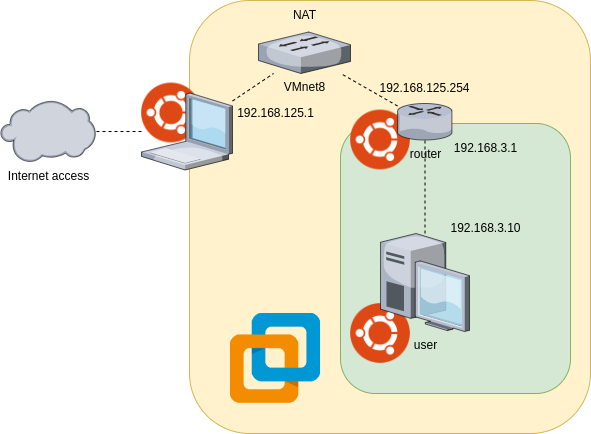

The diagram above was exported from draw.io. Its source (the exported page's mxGraphModel, read from the mxfile embedded in the PNG):
<mxGraphModel dx="1364" dy="843" grid="1" gridSize="10" guides="1" tooltips="1" connect="1" arrows="1" fold="1" page="1" pageScale="1" pageWidth="2336" pageHeight="1654" math="0" shadow="0">
  <root>
    <mxCell id="0" />
    <mxCell id="1" parent="0" />
    <mxCell id="Utn3DfQ9bgWeYKDsCBl_-24" value="" style="rounded=1;whiteSpace=wrap;html=1;fillColor=#fff2cc;strokeColor=#d6b656;" parent="1" vertex="1">
      <mxGeometry x="419" y="487" width="401" height="433" as="geometry" />
    </mxCell>
    <mxCell id="Utn3DfQ9bgWeYKDsCBl_-19" value="" style="rounded=1;whiteSpace=wrap;html=1;fillColor=#d5e8d4;strokeColor=#82b366;" parent="1" vertex="1">
      <mxGeometry x="570" y="610" width="230" height="270" as="geometry" />
    </mxCell>
    <mxCell id="Utn3DfQ9bgWeYKDsCBl_-16" value="" style="shape=image;verticalLabelPosition=bottom;labelBackgroundColor=default;verticalAlign=top;aspect=fixed;imageAspect=0;image=https://upload.wikimedia.org/wikipedia/commons/thumb/a/ab/Logo-ubuntu_cof-orange-hex.svg/2048px-Logo-ubuntu_cof-orange-hex.svg.png;" parent="1" vertex="1">
      <mxGeometry x="371" y="569.5" width="60" height="60" as="geometry" />
    </mxCell>
    <mxCell id="Utn3DfQ9bgWeYKDsCBl_-4" value="" style="shape=image;verticalLabelPosition=bottom;labelBackgroundColor=default;verticalAlign=top;aspect=fixed;imageAspect=0;image=https://upload.wikimedia.org/wikipedia/commons/thumb/a/ab/Logo-ubuntu_cof-orange-hex.svg/2048px-Logo-ubuntu_cof-orange-hex.svg.png;" parent="1" vertex="1">
      <mxGeometry x="580" y="596.5" width="60" height="60" as="geometry" />
    </mxCell>
    <mxCell id="Utn3DfQ9bgWeYKDsCBl_-3" value="" style="shape=image;verticalLabelPosition=bottom;labelBackgroundColor=default;verticalAlign=top;aspect=fixed;imageAspect=0;image=https://upload.wikimedia.org/wikipedia/commons/thumb/a/ab/Logo-ubuntu_cof-orange-hex.svg/2048px-Logo-ubuntu_cof-orange-hex.svg.png;" parent="1" vertex="1">
      <mxGeometry x="580" y="790" width="60" height="60" as="geometry" />
    </mxCell>
    <mxCell id="Utn3DfQ9bgWeYKDsCBl_-1" value="user" style="verticalLabelPosition=bottom;sketch=0;aspect=fixed;html=1;verticalAlign=top;strokeColor=none;align=center;outlineConnect=0;shape=mxgraph.citrix.desktop;" parent="1" vertex="1">
      <mxGeometry x="610" y="720" width="89" height="98" as="geometry" />
    </mxCell>
    <mxCell id="Utn3DfQ9bgWeYKDsCBl_-2" value="router" style="verticalLabelPosition=bottom;sketch=0;aspect=fixed;html=1;verticalAlign=top;strokeColor=none;align=center;outlineConnect=0;shape=mxgraph.citrix.router;" parent="1" vertex="1">
      <mxGeometry x="627" y="590" width="55" height="36.5" as="geometry" />
    </mxCell>
    <mxCell id="Utn3DfQ9bgWeYKDsCBl_-7" value="192.168.3.10" style="text;html=1;align=center;verticalAlign=middle;resizable=0;points=[];autosize=1;strokeColor=none;fillColor=none;" parent="1" vertex="1">
      <mxGeometry x="670" y="700" width="90" height="30" as="geometry" />
    </mxCell>
    <mxCell id="Utn3DfQ9bgWeYKDsCBl_-9" value="" style="endArrow=none;dashed=1;html=1;rounded=0;" parent="1" source="Utn3DfQ9bgWeYKDsCBl_-2" target="Utn3DfQ9bgWeYKDsCBl_-20" edge="1">
      <mxGeometry width="50" height="50" relative="1" as="geometry">
        <mxPoint x="670" y="720" as="sourcePoint" />
        <mxPoint x="654.5" y="456.5" as="targetPoint" />
      </mxGeometry>
    </mxCell>
    <mxCell id="Utn3DfQ9bgWeYKDsCBl_-10" value="" style="endArrow=none;dashed=1;html=1;rounded=0;" parent="1" source="Utn3DfQ9bgWeYKDsCBl_-1" target="Utn3DfQ9bgWeYKDsCBl_-2" edge="1">
      <mxGeometry width="50" height="50" relative="1" as="geometry">
        <mxPoint x="670" y="720" as="sourcePoint" />
        <mxPoint x="720" y="670" as="targetPoint" />
      </mxGeometry>
    </mxCell>
    <mxCell id="Utn3DfQ9bgWeYKDsCBl_-11" value="192.168.3.1" style="text;html=1;align=center;verticalAlign=middle;resizable=0;points=[];autosize=1;strokeColor=none;fillColor=none;" parent="1" vertex="1">
      <mxGeometry x="670" y="620" width="90" height="30" as="geometry" />
    </mxCell>
    <mxCell id="Utn3DfQ9bgWeYKDsCBl_-12" value="192.168.125.254" style="text;html=1;align=center;verticalAlign=middle;resizable=0;points=[];autosize=1;strokeColor=none;fillColor=none;" parent="1" vertex="1">
      <mxGeometry x="599" y="560" width="110" height="30" as="geometry" />
    </mxCell>
    <mxCell id="Utn3DfQ9bgWeYKDsCBl_-13" value="NAT" style="text;html=1;align=center;verticalAlign=middle;resizable=0;points=[];autosize=1;strokeColor=none;fillColor=none;" parent="1" vertex="1">
      <mxGeometry x="509" y="487" width="50" height="30" as="geometry" />
    </mxCell>
    <mxCell id="Utn3DfQ9bgWeYKDsCBl_-15" value="" style="verticalLabelPosition=bottom;sketch=0;aspect=fixed;html=1;verticalAlign=top;strokeColor=none;align=center;outlineConnect=0;shape=mxgraph.citrix.laptop_1;" parent="1" vertex="1">
      <mxGeometry x="371" y="579.5" width="91" height="77" as="geometry" />
    </mxCell>
    <mxCell id="Utn3DfQ9bgWeYKDsCBl_-17" value="Internet access" style="verticalLabelPosition=bottom;sketch=0;aspect=fixed;html=1;verticalAlign=top;strokeColor=none;align=center;outlineConnect=0;shape=mxgraph.citrix.cloud;" parent="1" vertex="1">
      <mxGeometry x="230" y="587" width="95" height="62" as="geometry" />
    </mxCell>
    <mxCell id="Utn3DfQ9bgWeYKDsCBl_-18" value="" style="endArrow=none;dashed=1;html=1;rounded=0;" parent="1" source="Utn3DfQ9bgWeYKDsCBl_-15" target="Utn3DfQ9bgWeYKDsCBl_-17" edge="1">
      <mxGeometry width="50" height="50" relative="1" as="geometry">
        <mxPoint x="450" y="769.5" as="sourcePoint" />
        <mxPoint x="500" y="719.5" as="targetPoint" />
      </mxGeometry>
    </mxCell>
    <mxCell id="Utn3DfQ9bgWeYKDsCBl_-20" value="VMnet8" style="verticalLabelPosition=bottom;sketch=0;aspect=fixed;html=1;verticalAlign=top;strokeColor=none;align=center;outlineConnect=0;shape=mxgraph.citrix.switch;" parent="1" vertex="1">
      <mxGeometry x="488" y="518.5" width="92" height="41.5" as="geometry" />
    </mxCell>
    <mxCell id="Utn3DfQ9bgWeYKDsCBl_-21" value="192.168.125.1" style="text;html=1;align=center;verticalAlign=middle;resizable=0;points=[];autosize=1;strokeColor=none;fillColor=none;" parent="1" vertex="1">
      <mxGeometry x="455" y="584.5" width="100" height="30" as="geometry" />
    </mxCell>
    <mxCell id="Utn3DfQ9bgWeYKDsCBl_-22" value="" style="endArrow=none;dashed=1;html=1;rounded=0;" parent="1" source="Utn3DfQ9bgWeYKDsCBl_-15" target="Utn3DfQ9bgWeYKDsCBl_-20" edge="1">
      <mxGeometry width="50" height="50" relative="1" as="geometry">
        <mxPoint x="670" y="560" as="sourcePoint" />
        <mxPoint x="720" y="510" as="targetPoint" />
      </mxGeometry>
    </mxCell>
    <mxCell id="Utn3DfQ9bgWeYKDsCBl_-23" value="" style="shape=image;verticalLabelPosition=bottom;labelBackgroundColor=default;verticalAlign=top;aspect=fixed;imageAspect=0;image=https://upload.wikimedia.org/wikipedia/commons/thumb/5/5a/Vmware_workstation_16_icon.svg/1200px-Vmware_workstation_16_icon.svg.png;" parent="1" vertex="1">
      <mxGeometry x="460" y="800" width="90" height="89.83" as="geometry" />
    </mxCell>
  </root>
</mxGraphModel>